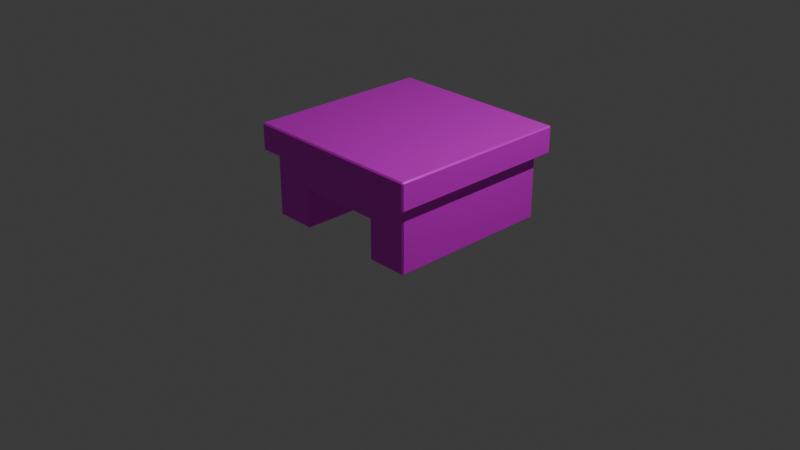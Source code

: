 # Source: Kitchen_Cabin.blend  (saved by Blender 5.0.119; exported with 4.5.12 LTS)
import bpy
from mathutils import Matrix  # noqa: F401  (used for matrix-valued properties, if any)

bpy.ops.wm.read_factory_settings(use_empty=True)
scene = bpy.context.scene
scene.name = 'Scene'

# ---- collections
col_collection = bpy.data.collections.new('Collection'); scene.collection.children.link(col_collection)

# ---- images (referenced by path relative to the original .blend; pixels are not part of the script)
import os
ASSET_DIR = os.environ.get("B2B_ASSET_DIR", "")  # directory of the original .blend (textures are referenced by path, not embedded)
HERE = os.path.dirname(os.path.abspath(__file__))  # packed textures are extracted next to this script under _unpacked/

def load_image(name, relpath, width, height, colorspace="sRGB"):
    """Load a texture the original file referenced (path relative to the .blend, or extracted next to this script)."""
    p = next((c for c in (os.path.join(HERE, relpath), os.path.join(ASSET_DIR, relpath)) if relpath and os.path.exists(c)), "")
    if p:
        img = bpy.data.images.load(p, check_existing=True)
        img.name = name
    else:  # same state as the original file: an image datablock whose file is absent (Cycles renders it pink)
        img = bpy.data.images.new(name, width, height)
        img.source = "FILE"
        img.filepath = "//" + (relpath or name)
    img.colorspace_settings.name = colorspace
    return img
img_overcooked_ap_kitchen_cabins_basecolor_png_001 = load_image('Overcooked AP_Kitchen_Cabins_BaseColor.png.001', 'textures/Overcooked AP_Kitchen_Cabins_BaseColor.png', 1024, 1024, 'sRGB')
img_overcooked_ap_kitchen_cabins_roughness_png_001 = load_image('Overcooked AP_Kitchen_Cabins_Roughness.png.001', 'textures/Overcooked AP_Kitchen_Cabins_Roughness.png', 1024, 1024, 'sRGB')
img_overcooked_ap_kitchen_cabins_metallic_png_001 = load_image('Overcooked AP_Kitchen_Cabins_Metallic.png.001', 'textures/Overcooked AP_Kitchen_Cabins_Metallic.png', 1024, 1024, 'sRGB')

# ---- materials (node trees are filled in below, after node groups)
mat_kitchen_cabins = bpy.data.materials.new('Kitchen_Cabins')
mat_kitchen_cabins.roughness = 0.0

# ---- material node trees
mat_kitchen_cabins.use_nodes = True; mat_kitchen_cabins.node_tree.nodes.clear()
_N = mat_kitchen_cabins.node_tree.nodes; _L = mat_kitchen_cabins.node_tree.links
n0 = _N.new('ShaderNodeBsdfPrincipled'); n0.name = 'Principled BSDF'; n0.location = (0, 300)
n0.inputs[3].default_value = 1.45
n0.inputs[27].default_value = (0.0, 0.0, 0.0, 1.0)
n0.inputs[28].default_value = 1.0
n1 = _N.new('ShaderNodeOutputMaterial'); n1.name = 'Material Output'; n1.location = (280, 300)
n2 = _N.new('ShaderNodeTexImage'); n2.name = 'Image Texture'; n2.location = (-480, 300)
n2.image = img_overcooked_ap_kitchen_cabins_basecolor_png_001
n3 = _N.new('ShaderNodeTexImage'); n3.name = 'Image Texture.001'; n3.location = (-480, 0)
n3.image = img_overcooked_ap_kitchen_cabins_roughness_png_001
n4 = _N.new('ShaderNodeTexImage'); n4.name = 'Image Texture.002'; n4.location = (-480, -300)
n4.image = img_overcooked_ap_kitchen_cabins_metallic_png_001
_L.new(n2.outputs[0], n0.inputs[0])
_L.new(n3.outputs[0], n0.inputs[2])
_L.new(n4.outputs[0], n0.inputs[1])
_L.new(n0.outputs[0], n1.inputs[0])
n1.is_active_output = True

# ---- world
world_world = bpy.data.worlds.new('World'); scene.world = world_world
world_world.use_nodes = True; world_world.node_tree.nodes.clear()
_N = world_world.node_tree.nodes; _L = world_world.node_tree.links
n0 = _N.new('ShaderNodeOutputWorld'); n0.name = 'World Output'; n0.location = (200, 100)
n1 = _N.new('ShaderNodeBackground'); n1.name = 'Background'; n1.location = (-200, 100)
n1.inputs[0].default_value = (0.05088, 0.05088, 0.05088, 1.0)
_L.new(n1.outputs[0], n0.inputs[0])
n0.is_active_output = True
world_world.color = (0.05088, 0.05088, 0.05088)
world_world.sun_shadow_jitter_overblur = 0.0

# ---- cameras
cam_camera = bpy.data.cameras.new('Camera')
cam_camera.clip_end = 100.0
cam_camera.ortho_scale = 7.314

# ---- lights
light_light = bpy.data.lights.new('Light', 'POINT')
light_light.energy = 1000.0
light_light.shadow_soft_size = 0.1

# ---- meshes
me_kitchen_cabin = bpy.data.meshes.new('Kitchen_Cabin')
me_kitchen_cabin.from_pydata([(0.8863, 2.79e-07, 0.7884), (0.9013, 0.015, 0.7884), (0.8863, 0.015, 0.8034), (0.9013, 0.706, 0.7884), (0.8863, 0.706, 0.8034), (0.9861, 1.0, 0.8882), (0.9861, 0.985, 0.9032), (1.001, 0.985, 0.8882), (0.9861, 0.721, 0.9032), (0.9861, 0.706, 0.8882), (1.001, 0.721, 0.8882), (0.4663, 2.79e-07, 0.7884), (0.4687, 0.015, 0.8034), (0.4513, 0.015, 0.7884), (0.4688, 0.4381, 0.8034), (0.4513, 0.4273, 0.7884), (-0.8837, 2.79e-07, 0.7884), (-0.8987, 0.015, 0.7884), (-0.8837, 0.015, 0.8034), (-0.8987, 0.706, 0.7884), (-0.8837, 0.706, 0.8034), (-0.9836, 1.0, 0.8882), (-0.9836, 0.985, 0.9032), (-0.9986, 0.985, 0.8882), (-0.9836, 0.721, 0.9032), (-0.9836, 0.706, 0.8882), (-0.9986, 0.721, 0.8882), (-0.4637, 2.79e-07, 0.7884), (-0.4662, 0.015, 0.8034), (-0.4487, 0.015, 0.7884), (-0.4663, 0.4381, 0.8034), (-0.4487, 0.4273, 0.7884), (0.8863, 2.79e-07, -0.9816), (0.9013, 0.015, -0.9816), (0.8863, 0.015, -0.9966), (0.9013, 0.706, -0.9816), (0.8863, 0.706, -0.9966), (0.9861, 1.0, -1.082), (0.9861, 0.985, -1.097), (1.001, 0.985, -1.082), (0.9861, 0.721, -1.097), (0.9861, 0.706, -1.082), (1.001, 0.721, -1.082), (0.4663, 2.79e-07, -0.9816), (0.4687, 0.015, -0.9966), (0.4513, 0.015, -0.9816), (0.4688, 0.4381, -0.9966), (0.4513, 0.4273, -0.9816), (-0.8837, 2.79e-07, -0.9816), (-0.8987, 0.015, -0.9816), (-0.8837, 0.015, -0.9966), (-0.8987, 0.706, -0.9816), (-0.8837, 0.706, -0.9966), (-0.9836, 1.0, -1.082), (-0.9836, 0.985, -1.097), (-0.9986, 0.985, -1.082), (-0.9836, 0.721, -1.097), (-0.9836, 0.706, -1.082), (-0.9986, 0.721, -1.082), (-0.4637, 2.79e-07, -0.9816), (-0.4662, 0.015, -0.9966), (-0.4487, 0.015, -0.9816), (-0.4663, 0.4381, -0.9966), (-0.4487, 0.4273, -0.9816)], [], [(30, 14, 4, 20), (47, 45, 13, 15), (22, 24, 8, 6), (11, 43, 32, 0), (7, 39, 37, 5), (9, 25, 20, 4), (41, 9, 3, 35), (0, 1, 2), (4, 3, 9), (5, 6, 7), (8, 9, 10), (11, 12, 13), (11, 0, 2, 12), (9, 41, 42, 10), (6, 8, 10, 7), (13, 45, 43, 11), (15, 13, 12, 14), (21, 22, 6, 5), (4, 2, 1, 3), (24, 25, 9, 8), (30, 31, 15, 14), (32, 33, 1, 0), (1, 33, 35, 3), (2, 4, 14, 12), (5, 37, 53, 21), (63, 31, 29, 61), (10, 42, 39, 7), (16, 48, 59, 27), (47, 15, 31, 63), (53, 37, 38, 54), (57, 51, 19, 25), (16, 18, 17), (20, 25, 19), (21, 23, 22), (24, 26, 25), (27, 29, 28), (27, 28, 18, 16), (26, 58, 57, 25), (22, 23, 26, 24), (27, 59, 61, 29), (31, 30, 28, 29), (48, 16, 17, 49), (20, 19, 17, 18), (19, 51, 49, 17), (18, 28, 30, 20), (36, 52, 57, 41), (54, 38, 40, 56), (32, 34, 33), (36, 41, 35), (37, 39, 38), (40, 42, 41), (43, 45, 44), (43, 44, 34, 32), (38, 39, 42, 40), (47, 46, 44, 45), (36, 35, 33, 34), (56, 40, 41, 57), (62, 46, 47, 63), (62, 52, 36, 46), (34, 44, 46, 36), (23, 55, 58, 26), (21, 53, 55, 23), (48, 49, 50), (52, 51, 57), (53, 54, 55), (56, 57, 58), (59, 60, 61), (59, 48, 50, 60), (54, 56, 58, 55), (63, 61, 60, 62), (52, 50, 49, 51), (50, 52, 62, 60)])
me_kitchen_cabin.polygons.foreach_set('use_smooth', [True] * 72)
_k = set([(0, 1), (0, 2), (0, 11), (0, 32), (1, 2), (1, 3), (1, 33), (2, 4), (2, 12), (3, 4), (3, 35), (4, 20), (5, 6), (5, 7), (5, 21), (5, 37), (6, 7), (6, 8), (6, 22), (7, 10), (7, 39), (8, 9), (8, 10), (8, 24), (9, 10), (9, 25), (9, 41), (10, 42), (11, 12), (11, 13), (11, 43), (12, 13), (12, 14), (13, 15), (13, 45), (14, 15), (14, 30), (15, 31), (15, 47), (16, 17), (16, 18), (16, 27), (16, 48), (17, 18), (17, 19), (17, 49), (18, 20), (18, 28), (19, 20), (19, 51), (21, 22), (21, 23), (21, 53), (22, 23), (22, 24), (23, 26), (23, 55), (24, 25), (24, 26), (25, 26), (25, 57), (26, 58), (27, 28), (27, 29), (27, 59), (28, 29), (28, 30), (29, 31), (29, 61), (30, 31), (31, 63), (32, 33), (32, 34), (32, 43), (33, 34), (33, 35), (34, 36), (34, 44), (35, 36), (36, 52), (37, 38), (37, 39), (37, 53), (38, 39), (38, 40), (38, 54), (39, 42), (40, 41), (40, 42), (40, 56), (41, 42), (41, 57), (43, 44), (43, 45), (44, 45), (44, 46), (45, 47), (46, 47), (46, 62), (47, 63), (48, 49), (48, 50), (48, 59), (49, 50), (49, 51), (50, 52), (50, 60), (51, 52), (53, 54), (53, 55), (54, 55), (54, 56), (55, 58), (56, 57), (56, 58), (57, 58), (59, 60), (59, 61), (60, 61), (60, 62), (61, 63), (62, 63)])
me_kitchen_cabin.attributes.new('sharp_edge', 'BOOLEAN', 'EDGE').data.foreach_set('value', [ (min(e.vertices), max(e.vertices)) in _k for e in me_kitchen_cabin.edges])
_uv = me_kitchen_cabin.uv_layers.new(name='UVMap')
_uv.uv.foreach_set('vector', [0.2527, 0.2423, 0.2527, 0.1737, 0.2724, 0.1431, 0.2724, 0.2729, 0.8023, 0.4567, 0.8023, 0.4869, 0.6724, 0.4869, 0.6724, 0.4567, 0.3973, 0.659, 0.3975, 0.6396, 0.542, 0.6409, 0.5418, 0.6602, 0.6724, 0.4885, 0.8023, 0.4885, 0.8023, 0.5193, 0.6724, 0.5193, 0.5434, 0.6618, 0.5422, 0.8063, 0.5406, 0.8063, 0.5418, 0.6618, 0.542, 0.6393, 0.3975, 0.6381, 0.4049, 0.6319, 0.5347, 0.633, 0.5631, 0.8065, 0.5643, 0.662, 0.5705, 0.6693, 0.5694, 0.7992, 0.2203, 0.1423, 0.2217, 0.1415, 0.2217, 0.1431, 0.5347, 0.633, 0.5359, 0.6319, 0.542, 0.6393, 0.5426, 0.6616, 0.5418, 0.6602, 0.5434, 0.6602, 0.542, 0.6409, 0.5428, 0.6395, 0.5436, 0.6409, 0.2204, 0.1745, 0.2217, 0.1737, 0.2217, 0.1754, 0.2201, 0.1739, 0.2201, 0.1431, 0.2217, 0.1431, 0.2217, 0.1737, 0.5643, 0.662, 0.5631, 0.8065, 0.5615, 0.8064, 0.5627, 0.662, 0.5418, 0.6602, 0.542, 0.6409, 0.5436, 0.6409, 0.5434, 0.6602, 0.6724, 0.4869, 0.8023, 0.4869, 0.8023, 0.4885, 0.6724, 0.4885, 0.2519, 0.1754, 0.2217, 0.1754, 0.2217, 0.1737, 0.2527, 0.1737, 0.3973, 0.6606, 0.3973, 0.659, 0.5418, 0.6602, 0.5418, 0.6618, 0.2724, 0.1431, 0.2217, 0.1431, 0.2217, 0.1415, 0.2724, 0.1415, 0.3975, 0.6396, 0.3975, 0.6381, 0.542, 0.6393, 0.542, 0.6409, 0.6711, 0.3894, 0.6724, 0.3907, 0.6724, 0.4567, 0.6711, 0.458, 0.2201, 0.01166, 0.2217, 0.01166, 0.2217, 0.1415, 0.2201, 0.1415, 0.2217, 0.1415, 0.2217, 0.01166, 0.2724, 0.01166, 0.2724, 0.1415, 0.2217, 0.1431, 0.2724, 0.1431, 0.2527, 0.1737, 0.2217, 0.1737, 0.5418, 0.6618, 0.5406, 0.8063, 0.3961, 0.8051, 0.3973, 0.6606, 0.8023, 0.3907, 0.6724, 0.3907, 0.6724, 0.3604, 0.8023, 0.3604, 0.5627, 0.662, 0.5615, 0.8064, 0.5422, 0.8063, 0.5434, 0.6618, 0.6724, 0.328, 0.8023, 0.328, 0.8023, 0.3589, 0.6724, 0.3589, 0.8023, 0.4567, 0.6724, 0.4567, 0.6724, 0.3907, 0.8023, 0.3907, 0.3961, 0.8051, 0.5406, 0.8063, 0.5406, 0.8078, 0.3961, 0.8066, 0.3736, 0.8049, 0.3675, 0.7975, 0.3686, 0.6676, 0.3749, 0.6604, 0.2203, 0.2737, 0.2217, 0.2729, 0.2217, 0.2745, 0.3675, 0.6665, 0.3749, 0.6604, 0.3686, 0.6676, 0.3966, 0.6603, 0.3958, 0.659, 0.3973, 0.659, 0.3975, 0.6396, 0.396, 0.6396, 0.3967, 0.6383, 0.2204, 0.2414, 0.2217, 0.2406, 0.2217, 0.2423, 0.2201, 0.2421, 0.2217, 0.2423, 0.2217, 0.2729, 0.2201, 0.2729, 0.3764, 0.6604, 0.3752, 0.8049, 0.3736, 0.8049, 0.3749, 0.6604, 0.3973, 0.659, 0.3958, 0.659, 0.396, 0.6396, 0.3975, 0.6396, 0.6724, 0.3589, 0.8023, 0.3589, 0.8023, 0.3604, 0.6724, 0.3604, 0.2519, 0.2406, 0.2527, 0.2423, 0.2217, 0.2423, 0.2217, 0.2406, 0.2201, 0.4043, 0.2201, 0.2745, 0.2217, 0.2745, 0.2217, 0.4043, 0.2724, 0.2729, 0.2724, 0.2745, 0.2217, 0.2745, 0.2217, 0.2729, 0.2724, 0.2745, 0.2724, 0.4043, 0.2217, 0.4043, 0.2217, 0.2745, 0.2217, 0.2729, 0.2217, 0.2423, 0.2527, 0.2423, 0.2724, 0.2729, 0.533, 0.8349, 0.4032, 0.8338, 0.3959, 0.8275, 0.5404, 0.8287, 0.3961, 0.8066, 0.5406, 0.8078, 0.5404, 0.8272, 0.3959, 0.826, 0.2203, 0.5365, 0.2217, 0.5357, 0.2217, 0.5373, 0.533, 0.8349, 0.5404, 0.8287, 0.5341, 0.836, 0.5408, 0.807, 0.5422, 0.8063, 0.5422, 0.8078, 0.5615, 0.808, 0.5615, 0.8064, 0.5629, 0.8072, 0.2204, 0.5042, 0.2217, 0.5034, 0.2217, 0.5051, 0.2201, 0.5049, 0.2217, 0.5051, 0.2217, 0.5357, 0.2201, 0.5357, 0.5422, 0.8078, 0.5422, 0.8063, 0.5615, 0.8064, 0.5615, 0.808, 0.2519, 0.5034, 0.2527, 0.5051, 0.2217, 0.5051, 0.2217, 0.5034, 0.2724, 0.5357, 0.2724, 0.5373, 0.2217, 0.5373, 0.2217, 0.5357, 0.3959, 0.826, 0.5404, 0.8272, 0.5404, 0.8287, 0.3959, 0.8275, 0.8036, 0.3894, 0.8036, 0.458, 0.8023, 0.4567, 0.8023, 0.3907, 0.2527, 0.4365, 0.2724, 0.4059, 0.2724, 0.5357, 0.2527, 0.5051, 0.2217, 0.5357, 0.2217, 0.5051, 0.2527, 0.5051, 0.2724, 0.5357, 0.3958, 0.6605, 0.3946, 0.805, 0.3752, 0.8049, 0.3764, 0.6604, 0.3973, 0.6606, 0.3961, 0.8051, 0.3946, 0.805, 0.3958, 0.6605, 0.2203, 0.4051, 0.2217, 0.4043, 0.2217, 0.4059, 0.4032, 0.8338, 0.4021, 0.8349, 0.3959, 0.8275, 0.3953, 0.8053, 0.3961, 0.8066, 0.3946, 0.8066, 0.3959, 0.826, 0.3952, 0.8273, 0.3944, 0.826, 0.2204, 0.4373, 0.2217, 0.4365, 0.2217, 0.4382, 0.2201, 0.4367, 0.2201, 0.4059, 0.2217, 0.4059, 0.2217, 0.4365, 0.3961, 0.8066, 0.3959, 0.826, 0.3944, 0.826, 0.3946, 0.8066, 0.2519, 0.4382, 0.2217, 0.4382, 0.2217, 0.4365, 0.2527, 0.4365, 0.2724, 0.4059, 0.2217, 0.4059, 0.2217, 0.4043, 0.2724, 0.4043, 0.2217, 0.4059, 0.2724, 0.4059, 0.2527, 0.4365, 0.2217, 0.4365])
me_kitchen_cabin.materials.append(mat_kitchen_cabins)
me_kitchen_cabin.update()
me_kitchen_cabin.normals_split_custom_set([tuple(v) for v in zip(*[iter([0.0, 0.0, 1.0, 0.0, 0.0, 1.0, 0.0, 0.0, 1.0, 0.0, 0.0, 1.0, -1.0, 0.0, 0.0, -1.0, 0.0, 0.0, -1.0, 0.0, 0.0, -1.0, 0.0, 0.0, 0.0, 0.0, 1.0, 0.0, 0.0, 1.0, 0.0, 0.0, 1.0, 0.0, 0.0, 1.0, 0.0, -1.0, 0.0, 0.0, -1.0, 0.0, 0.0, -1.0, 0.0, 0.0, -1.0, 0.0, 0.7071, 0.7071, 0.0, 0.7071, 0.7071, 0.0, 0.7071, 0.7071, 0.0, 0.7071, 0.7071, 0.0, 0.0, -1.0, -2.772e-07, 0.0, -1.0, 0.0, 0.0, -1.0, 0.0, 0.0, -1.0, -1.02e-06, 0.0, -1.0, 2.772e-07, 0.0, -1.0, -2.772e-07, 0.0, -1.0, -1.02e-06, 0.0, -1.0, 1.02e-06, 0.5774, -0.5773, 0.5774, 0.5774, -0.5773, 0.5774, 0.5774, -0.5773, 0.5774, 0.0, -1.0, -1.02e-06, 0.0, -1.0, -1.02e-06, 0.0, -1.0, -2.772e-07, 0.5773, 0.5773, 0.5774, 0.5773, 0.5773, 0.5774, 0.5773, 0.5773, 0.5774, 0.5774, -0.5773, 0.5774, 0.5774, -0.5773, 0.5774, 0.5774, -0.5773, 0.5774, -0.546, -0.546, 0.6354, -0.546, -0.546, 0.6354, -0.546, -0.546, 0.6354, 0.0, -0.7071, 0.7071, 0.0, -0.7071, 0.7071, 0.0, -0.7071, 0.7071, 0.0, -0.7071, 0.7071, 0.7071, -0.7071, 0.0, 0.7071, -0.7071, 0.0, 0.7071, -0.7071, 0.0, 0.7071, -0.7071, 0.0, 0.7071, 0.0, 0.7071, 0.7071, 0.0, 0.7071, 0.7071, 0.0, 0.7071, 0.7071, 0.0, 0.7071, -0.7071, -0.7071, 0.0, -0.7071, -0.7071, 0.0, -0.7071, -0.7071, 0.0, -0.7071, -0.7071, 0.0, -0.6507, 7.708e-05, 0.7594, -0.6507, 7.708e-05, 0.7594, -0.6507, 7.708e-05, 0.7594, -0.6507, 7.708e-05, 0.7594, 0.0, 0.7071, 0.7071, 0.0, 0.7071, 0.7071, 0.0, 0.7071, 0.7071, 0.0, 0.7071, 0.7071, 0.7071, 0.0, 0.7071, 0.7071, 0.0, 0.7071, 0.7071, 0.0, 0.7071, 0.7071, 0.0, 0.7071, 0.0, -0.7071, 0.7071, 0.0, -0.7071, 0.7071, 0.0, -0.7071, 0.7071, 0.0, -0.7071, 0.7071, 0.0, -0.8097, 0.5869, 0.0, -0.8097, 0.5869, 0.0, -0.8097, 0.5869, 0.0, -0.8097, 0.5869, 0.7071, -0.7071, 0.0, 0.7071, -0.7071, 0.0, 0.7071, -0.7071, 0.0, 0.7071, -0.7071, 0.0, 1.0, 0.0, 0.0, 1.0, 0.0, 0.0, 1.0, 0.0, 0.0, 1.0, 0.0, 0.0, 0.0, 0.0, 1.0, 0.0, 0.0, 1.0, 0.0, 0.0, 1.0, 0.0, 0.0, 1.0, 0.0, 1.0, 0.0, 0.0, 1.0, 0.0, 0.0, 1.0, 0.0, 0.0, 1.0, 0.0, 1.0, 0.0, 0.0, 1.0, 0.0, 0.0, 1.0, 0.0, 0.0, 1.0, 0.0, 0.0, 1.0, 0.0, 0.0, 1.0, 0.0, 0.0, 1.0, 0.0, 0.0, 1.0, 0.0, 0.0, 0.0, -1.0, 0.0, 0.0, -1.0, 0.0, 0.0, -1.0, 0.0, 0.0, -1.0, 0.0, 0.0, -1.0, 0.0, 0.0, -1.0, 0.0, 0.0, -1.0, 0.0, 0.0, -1.0, 0.0, 0.0, 0.7071, -0.7071, 0.0, 0.7071, -0.7071, 0.0, 0.7071, -0.7071, 0.0, 0.7071, -0.7071, 0.0, -1.0, 0.0, 0.0, -1.0, 0.0, 0.0, -1.0, 0.0, 0.0, -1.0, 0.0, -0.5774, -0.5773, 0.5774, -0.5774, -0.5773, 0.5774, -0.5774, -0.5773, 0.5774, 0.0, -1.0, 0.0, 0.0, -1.0, 0.0, 0.0, -1.0, 0.0, -0.5773, 0.5773, 0.5774, -0.5773, 0.5773, 0.5774, -0.5773, 0.5773, 0.5774, -0.5774, -0.5773, 0.5774, -0.5774, -0.5773, 0.5774, -0.5774, -0.5773, 0.5774, 0.546, -0.546, 0.6355, 0.546, -0.546, 0.6355, 0.546, -0.546, 0.6355, 0.0, -0.7071, 0.7071, 0.0, -0.7071, 0.7071, 0.0, -0.7071, 0.7071, 0.0, -0.7071, 0.7071, -0.7071, -0.7071, 0.0, -0.7071, -0.7071, 0.0, -0.7071, -0.7071, 0.0, -0.7071, -0.7071, 0.0, -0.7071, 0.0, 0.7071, -0.7071, 0.0, 0.7071, -0.7071, 0.0, 0.7071, -0.7071, 0.0, 0.7071, 0.7071, -0.7071, 0.0, 0.7071, -0.7071, 0.0, 0.7071, -0.7071, 0.0, 0.7071, -0.7071, 0.0, 0.6506, 7.65e-05, 0.7594, 0.6506, 7.65e-05, 0.7594, 0.6506, 7.65e-05, 0.7594, 0.6506, 7.65e-05, 0.7594, -0.7071, -0.7071, 0.0, -0.7071, -0.7071, 0.0, -0.7071, -0.7071, 0.0, -0.7071, -0.7071, 0.0, -0.7071, 0.0, 0.7071, -0.7071, 0.0, 0.7071, -0.7071, 0.0, 0.7071, -0.7071, 0.0, 0.7071, -1.0, 0.0, 0.0, -1.0, 0.0, 0.0, -1.0, 0.0, 0.0, -1.0, 0.0, 0.0, 0.0, 0.0, 1.0, 0.0, 0.0, 1.0, 0.0, 0.0, 1.0, 0.0, 0.0, 1.0, 0.0, -1.0, 1.02e-06, 0.0, -1.0, 0.0, 0.0, -1.0, 0.0, 0.0, -1.0, 2.772e-07, 0.0, 0.0, -1.0, 0.0, 0.0, -1.0, 0.0, 0.0, -1.0, 0.0, 0.0, -1.0, 0.5774, -0.5774, -0.5773, 0.5774, -0.5774, -0.5773, 0.5774, -0.5774, -0.5773, 0.0, -1.0, 1.02e-06, 0.0, -1.0, 2.772e-07, 0.0, -1.0, 1.02e-06, 0.5774, 0.5773, -0.5774, 0.5774, 0.5773, -0.5774, 0.5774, 0.5773, -0.5774, 0.5773, -0.5773, -0.5774, 0.5773, -0.5773, -0.5774, 0.5773, -0.5773, -0.5774, -0.546, -0.546, -0.6354, -0.546, -0.546, -0.6354, -0.546, -0.546, -0.6354, 0.0, -0.7071, -0.7071, 0.0, -0.7071, -0.7071, 0.0, -0.7071, -0.7071, 0.0, -0.7071, -0.7071, 0.7071, 0.0, -0.7071, 0.7071, 0.0, -0.7071, 0.7071, 0.0, -0.7071, 0.7071, 0.0, -0.7071, -0.6507, 7.703e-05, -0.7594, -0.6507, 7.703e-05, -0.7594, -0.6507, 7.703e-05, -0.7594, -0.6507, 7.703e-05, -0.7594, 0.7071, 0.0, -0.7071, 0.7071, 0.0, -0.7071, 0.7071, 0.0, -0.7071, 0.7071, 0.0, -0.7071, 0.0, -0.7071, -0.7071, 0.0, -0.7071, -0.7071, 0.0, -0.7071, -0.7071, 0.0, -0.7071, -0.7071, 0.0, -0.8097, -0.5869, 0.0, -0.8097, -0.5869, 0.0, -0.8097, -0.5869, 0.0, -0.8097, -0.5869, 0.0, 0.0, -1.0, 0.0, 0.0, -1.0, 0.0, 0.0, -1.0, 0.0, 0.0, -1.0, 0.0, 0.0, -1.0, 0.0, 0.0, -1.0, 0.0, 0.0, -1.0, 0.0, 0.0, -1.0, -1.0, 0.0, 0.0, -1.0, 0.0, 0.0, -1.0, 0.0, 0.0, -1.0, 0.0, 0.0, -0.7071, 0.7071, 0.0, -0.7071, 0.7071, 0.0, -0.7071, 0.7071, 0.0, -0.7071, 0.7071, 0.0, -0.5774, -0.5773, -0.5773, -0.5774, -0.5773, -0.5773, -0.5774, -0.5773, -0.5773, 0.0, -1.0, 0.0, 0.0, -1.0, 0.0, 0.0, -1.0, 0.0, -0.5774, 0.5773, -0.5774, -0.5774, 0.5773, -0.5774, -0.5774, 0.5773, -0.5774, -0.5773, -0.5773, -0.5774, -0.5773, -0.5773, -0.5774, -0.5773, -0.5773, -0.5774, 0.546, -0.546, -0.6355, 0.546, -0.546, -0.6355, 0.546, -0.546, -0.6355, 0.0, -0.7071, -0.7071, 0.0, -0.7071, -0.7071, 0.0, -0.7071, -0.7071, 0.0, -0.7071, -0.7071, -0.7071, 0.0, -0.7071, -0.7071, 0.0, -0.7071, -0.7071, 0.0, -0.7071, -0.7071, 0.0, -0.7071, 0.6507, 7.655e-05, -0.7594, 0.6507, 7.655e-05, -0.7594, 0.6507, 7.655e-05, -0.7594, 0.6507, 7.655e-05, -0.7594, -0.7071, 0.0, -0.7071, -0.7071, 0.0, -0.7071, -0.7071, 0.0, -0.7071, -0.7071, 0.0, -0.7071, 0.0, 0.0, -1.0, 0.0, 0.0, -1.0, 0.0, 0.0, -1.0, 0.0, 0.0, -1.0])] * 3)])

# ---- objects
ob_light_noimp = bpy.data.objects.new('Light-noimp', light_light)
ob_camera_noimp = bpy.data.objects.new('Camera-noimp', cam_camera)
ob_kitchen_cabin = bpy.data.objects.new('Kitchen_Cabin', me_kitchen_cabin)

# ---- transforms, parenting, visibility, modifiers, constraints
ob_light_noimp.location = (4.076, 1.005, 5.904)
ob_light_noimp.rotation_euler = (0.6503, 0.05522, 1.866)
ob_light_noimp.lock_rotations_4d = False
ob_light_noimp.empty_display_type = 'ARROWS'
ob_light_noimp.color = (0.0, 0.0, 0.0, 0.0)
ob_light_noimp.lineart.crease_threshold = 0.0
ob_camera_noimp.location = (7.359, -6.926, 4.958)
ob_camera_noimp.rotation_euler = (1.109, 0.0, 0.8149)
ob_camera_noimp.lock_rotations_4d = False
ob_camera_noimp.empty_display_type = 'ARROWS'
ob_camera_noimp.color = (0.0, 0.0, 0.0, 0.0)
ob_camera_noimp.display_type = 'WIRE'
ob_camera_noimp.lineart.crease_threshold = 0.0
ob_kitchen_cabin.location = (0.0, 0.0, 0.0)
ob_kitchen_cabin.rotation_euler = (1.571, -0.0, 0.0)

# ---- collection membership
col_collection.objects.link(ob_light_noimp)
col_collection.objects.link(ob_camera_noimp)
col_collection.objects.link(ob_kitchen_cabin)

# ---- scene / render settings (as saved in the file)
scene.camera = ob_camera_noimp
scene.frame_start = 1; scene.frame_end = 250; scene.frame_set(1)
scene.render.engine = 'BLENDER_EEVEE_NEXT'
scene.render.bake_bias = 0.0
scene.render.bake_samples = 0
scene.cycles.sampling_pattern = 'TABULATED_SOBOL'
scene.eevee.use_volume_custom_range = False
bpy.context.view_layer.update()
